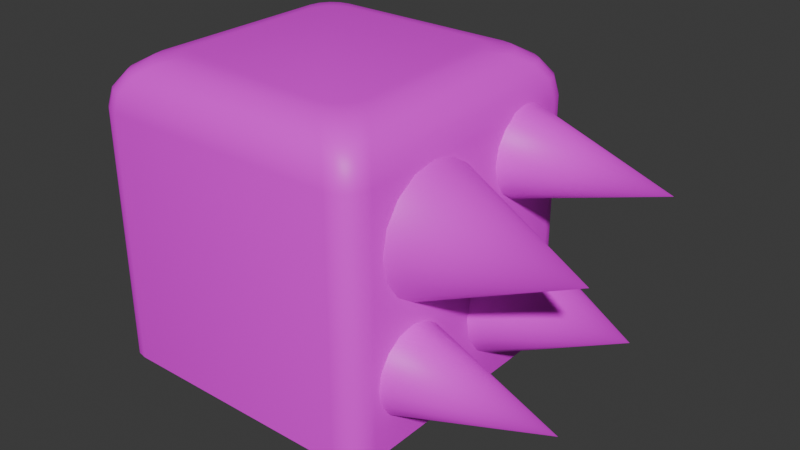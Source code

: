 # Source: Spike.blend  (saved by Blender 4.3.32; exported with 4.5.12 LTS)
import bpy
from mathutils import Matrix  # noqa: F401  (used for matrix-valued properties, if any)

bpy.ops.wm.read_factory_settings(use_empty=True)
scene = bpy.context.scene
scene.name = 'Scene'

# ---- collections
col_collection = bpy.data.collections.new('Collection'); scene.collection.children.link(col_collection)

# ---- images (referenced by path relative to the original .blend; pixels are not part of the script)
import os
ASSET_DIR = os.environ.get("B2B_ASSET_DIR", "")  # directory of the original .blend (textures are referenced by path, not embedded)
HERE = os.path.dirname(os.path.abspath(__file__))  # packed textures are extracted next to this script under _unpacked/

def load_image(name, relpath, width, height, colorspace="sRGB"):
    """Load a texture the original file referenced (path relative to the .blend, or extracted next to this script)."""
    p = next((c for c in (os.path.join(HERE, relpath), os.path.join(ASSET_DIR, relpath)) if relpath and os.path.exists(c)), "")
    if p:
        img = bpy.data.images.load(p, check_existing=True)
        img.name = name
    else:  # same state as the original file: an image datablock whose file is absent (Cycles renders it pink)
        img = bpy.data.images.new(name, width, height)
        img.source = "FILE"
        img.filepath = "//" + (relpath or name)
    img.colorspace_settings.name = colorspace
    return img
img_spike_texture = load_image('Spike_Texture', '', 1024, 1024, 'sRGB')

# ---- materials (node trees are filled in below, after node groups)
mat_material = bpy.data.materials.new('Material')
mat_material.alpha_threshold = 0.0
mat_material.roughness = 0.5
mat_material.line_color = (0.0, 0.0, 0.0, 1.0)

# ---- node groups
ng_smooth_by_angle = bpy.data.node_groups.new('Smooth by Angle', 'GeometryNodeTree')
_s = ng_smooth_by_angle.interface.new_socket(name='Mesh', in_out='OUTPUT', socket_type='NodeSocketGeometry')
_s = ng_smooth_by_angle.interface.new_socket(name='Mesh', in_out='INPUT', socket_type='NodeSocketGeometry')
_s = ng_smooth_by_angle.interface.new_socket(name='Angle', in_out='INPUT', socket_type='NodeSocketFloat')
_s.subtype = 'ANGLE'
_s.default_value = 0.5236
_s.min_value = 0.0
_s.max_value = 3.142
_s.description = 'Maximum face angle for smooth edges'
_s = ng_smooth_by_angle.interface.new_socket(name='Ignore Sharpness', in_out='INPUT', socket_type='NodeSocketBool')
_s.force_non_field = True
ng_smooth_by_angle.description = 'Set the sharpness of mesh edges based on the angle between the neighboring faces'
ng_smooth_by_angle.is_modifier = True
_N = ng_smooth_by_angle.nodes; _L = ng_smooth_by_angle.links
n0 = _N.new('GeometryNodeSetShadeSmooth'); n0.name = 'Set Shade Smooth'; n0.location = (120, -80)
n0.domain = 'EDGE'
n1 = _N.new('GeometryNodeSetShadeSmooth'); n1.name = 'Set Shade Smooth.001'; n1.location = (300, -80)
n2 = _N.new('NodeGroupOutput'); n2.name = 'Group Output'; n2.location = (480, -80)
n3 = _N.new('GeometryNodeInputMeshEdgeAngle'); n3.name = 'Edge Angle'; n3.location = (-440, -240)
n4 = _N.new('NodeGroupInput'); n4.name = 'Group Input'; n4.location = (-80, -80)
n5 = _N.new('GeometryNodeInputEdgeSmooth'); n5.name = 'Is Edge Smooth'; n5.location = (-260, -120)
n6 = _N.new('GeometryNodeInputShadeSmooth'); n6.name = 'Is Shade Smooth'; n6.location = (-440, -397)
n7 = _N.new('FunctionNodeCompare'); n7.name = 'Compare'; n7.location = (-260, -260)
n7.operation = 'LESS_EQUAL'
n7.inputs[6].default_value = (0.0, 0.0, 0.0, 0.0)
n7.inputs[7].default_value = (0.0, 0.0, 0.0, 0.0)
n8 = _N.new('FunctionNodeBooleanMath'); n8.name = 'Boolean Math.001'; n8.location = (-80, -260)
n9 = _N.new('NodeGroupInput'); n9.name = 'Group Input.001'; n9.location = (-440, -329)
n10 = _N.new('NodeGroupInput'); n10.name = 'Group Input.002'; n10.location = (-259, -189)
n11 = _N.new('FunctionNodeBooleanMath'); n11.name = 'Boolean Math'; n11.location = (-80, -149)
n11.operation = 'OR'
n12 = _N.new('FunctionNodeBooleanMath'); n12.name = 'Boolean Math.002'; n12.location = (-260, -380)
n12.operation = 'OR'
n13 = _N.new('NodeGroupInput'); n13.name = 'Group Input.003'; n13.location = (-440, -460)
_L.new(n3.outputs[0], n7.inputs[0])
_L.new(n1.outputs[0], n2.inputs[0])
_L.new(n9.outputs[1], n7.inputs[1])
_L.new(n7.outputs[0], n8.inputs[0])
_L.new(n4.outputs[0], n0.inputs[0])
_L.new(n0.outputs[0], n1.inputs[0])
_L.new(n8.outputs[0], n0.inputs[2])
_L.new(n10.outputs[2], n11.inputs[1])
_L.new(n5.outputs[0], n11.inputs[0])
_L.new(n11.outputs[0], n0.inputs[1])
_L.new(n13.outputs[2], n12.inputs[1])
_L.new(n6.outputs[0], n12.inputs[0])
_L.new(n12.outputs[0], n8.inputs[1])
n2.is_active_output = True

# ---- material node trees
mat_material.use_nodes = True; mat_material.node_tree.nodes.clear()
_N = mat_material.node_tree.nodes; _L = mat_material.node_tree.links
n0 = _N.new('ShaderNodeOutputMaterial'); n0.name = 'Material Output'; n0.location = (300, 300)
n1 = _N.new('ShaderNodeBsdfPrincipled'); n1.name = 'Principled BSDF'; n1.location = (10, 300)
n1.inputs[3].default_value = 1.45
n2 = _N.new('ShaderNodeTexImage'); n2.name = 'Image Texture'; n2.location = (-280, 280)
n2.image = img_spike_texture
_L.new(n1.outputs[0], n0.inputs[0])
_L.new(n2.outputs[0], n1.inputs[0])
n0.is_active_output = True

# ---- world
world_world = bpy.data.worlds.new('World'); scene.world = world_world
world_world.use_nodes = True; world_world.node_tree.nodes.clear()
_N = world_world.node_tree.nodes; _L = world_world.node_tree.links
n0 = _N.new('ShaderNodeOutputWorld'); n0.name = 'World Output'; n0.location = (300, 300)
n1 = _N.new('ShaderNodeBackground'); n1.name = 'Background'; n1.location = (10, 300)
n1.inputs[0].default_value = (0.05088, 0.05088, 0.05088, 1.0)
_L.new(n1.outputs[0], n0.inputs[0])
n0.is_active_output = True
world_world.color = (0.05088, 0.05088, 0.05088)
world_world.sun_shadow_jitter_overblur = 0.0

# ---- meshes
me_cube = bpy.data.meshes.new('Cube')
me_cube.from_pydata([(0.8267, 1.0, -1.0), (1.0, 0.8267, -1.0), (0.893, 0.9868, -1.0), (0.9493, 0.9493, -1.0), (0.9868, 0.893, -1.0), (1.0, -0.8267, -1.0), (0.8267, -1.0, -1.0), (0.9868, -0.893, -1.0), (0.9493, -0.9493, -1.0), (0.893, -0.9868, -1.0), (-1.0, 0.8267, -1.0), (-0.8267, 1.0, -1.0), (-0.9868, 0.893, -1.0), (-0.9493, 0.9493, -1.0), (-0.893, 0.9868, -1.0), (-0.8267, -1.0, -1.0), (-1.0, -0.8267, -1.0), (-0.893, -0.9868, -1.0), (-0.9493, -0.9493, -1.0), (-0.9868, -0.893, -1.0), (0.6881, 0.5042, 1.0), (0.5042, 0.6881, 1.0), (0.6741, 0.5746, 1.0), (0.6342, 0.6342, 1.0), (0.5746, 0.6741, 1.0), (1.0, 0.8261, 0.6881), (0.8261, 1.0, 0.6881), (0.9868, 0.8926, 0.6881), (0.9491, 0.9491, 0.6881), (0.8926, 0.9868, 0.6881), (0.8075, 0.6249, 0.9763), (0.6249, 0.8075, 0.9763), (0.7936, 0.6948, 0.9763), (0.754, 0.754, 0.9763), (0.6948, 0.7936, 0.9763), (0.9087, 0.7294, 0.9087), (0.7294, 0.9087, 0.9087), (0.895, 0.798, 0.9087), (0.8562, 0.8562, 0.9087), (0.798, 0.895, 0.9087), (0.9763, 0.8003, 0.8075), (0.8003, 0.9763, 0.8075), (0.9629, 0.8676, 0.8075), (0.9247, 0.9247, 0.8075), (0.8676, 0.9629, 0.8075), (0.5042, -0.6881, 1.0), (0.6881, -0.5042, 1.0), (0.5746, -0.6741, 1.0), (0.6342, -0.6342, 1.0), (0.6741, -0.5746, 1.0), (0.8261, -1.0, 0.6881), (1.0, -0.8261, 0.6881), (0.8926, -0.9868, 0.6881), (0.9491, -0.9491, 0.6881), (0.9868, -0.8926, 0.6881), (0.6249, -0.8075, 0.9763), (0.8075, -0.6249, 0.9763), (0.6948, -0.7936, 0.9763), (0.754, -0.754, 0.9763), (0.7936, -0.6948, 0.9763), (0.7294, -0.9087, 0.9087), (0.9087, -0.7294, 0.9087), (0.798, -0.895, 0.9087), (0.8562, -0.8562, 0.9087), (0.895, -0.798, 0.9087), (0.8003, -0.9763, 0.8075), (0.9763, -0.8003, 0.8075), (0.8676, -0.9629, 0.8075), (0.9247, -0.9247, 0.8075), (0.9629, -0.8676, 0.8075), (-0.5042, 0.6881, 1.0), (-0.6881, 0.5042, 1.0), (-0.5746, 0.6741, 1.0), (-0.6342, 0.6342, 1.0), (-0.6741, 0.5746, 1.0), (-0.8261, 1.0, 0.6881), (-1.0, 0.8261, 0.6881), (-0.8926, 0.9868, 0.6881), (-0.9491, 0.9491, 0.6881), (-0.9868, 0.8926, 0.6881), (-0.6249, 0.8075, 0.9763), (-0.8075, 0.6249, 0.9763), (-0.6948, 0.7936, 0.9763), (-0.754, 0.754, 0.9763), (-0.7936, 0.6948, 0.9763), (-0.7294, 0.9087, 0.9087), (-0.9087, 0.7294, 0.9087), (-0.798, 0.895, 0.9087), (-0.8562, 0.8562, 0.9087), (-0.895, 0.798, 0.9087), (-0.8003, 0.9763, 0.8075), (-0.9763, 0.8003, 0.8075), (-0.8676, 0.9629, 0.8075), (-0.9247, 0.9247, 0.8075), (-0.9629, 0.8676, 0.8075), (-0.6881, -0.5042, 1.0), (-0.5042, -0.6881, 1.0), (-0.6741, -0.5746, 1.0), (-0.6342, -0.6342, 1.0), (-0.5746, -0.6741, 1.0), (-1.0, -0.8261, 0.6881), (-0.8261, -1.0, 0.6881), (-0.9868, -0.8926, 0.6881), (-0.9491, -0.9491, 0.6881), (-0.8926, -0.9868, 0.6881), (-0.8075, -0.6249, 0.9763), (-0.6249, -0.8075, 0.9763), (-0.7936, -0.6948, 0.9763), (-0.754, -0.754, 0.9763), (-0.6948, -0.7936, 0.9763), (-0.9087, -0.7294, 0.9087), (-0.7294, -0.9087, 0.9087), (-0.895, -0.798, 0.9087), (-0.8562, -0.8562, 0.9087), (-0.798, -0.895, 0.9087), (-0.9763, -0.8003, 0.8075), (-0.8003, -0.9763, 0.8075), (-0.9629, -0.8676, 0.8075), (-0.9247, -0.9247, 0.8075), (-0.8676, -0.9629, 0.8075), (0.6213, 0.2532, 0.269), (0.6213, 0.2087, 0.04835), (0.6213, 0.08205, -0.1387), (0.6213, -0.1076, -0.2638), (0.6213, -0.3312, -0.3077), (0.6213, -0.5549, -0.2638), (0.6213, -0.7445, -0.1387), (0.6213, -0.8712, 0.04835), (0.6213, -0.9157, 0.269), (0.6213, -0.8712, 0.4897), (0.6213, -0.7445, 0.6768), (0.6213, -0.5549, 0.8018), (0.6213, -0.3312, 0.8457), (0.6213, -0.1076, 0.8018), (0.6213, 0.08205, 0.6768), (0.6213, 0.2087, 0.4897), (1.978, -0.3312, 0.269), (0.9331, 0.8423, -0.4717), (0.9331, 0.8093, -0.6313), (0.9331, 0.7156, -0.7666), (0.9331, 0.5752, -0.8571), (0.9331, 0.4096, -0.8888), (0.9331, 0.2441, -0.8571), (0.9331, 0.1037, -0.7666), (0.9331, 0.009931, -0.6313), (0.9331, -0.023, -0.4717), (0.9331, 0.009931, -0.3121), (0.9331, 0.1037, -0.1768), (0.9331, 0.2441, -0.08636), (0.9331, 0.4096, -0.05461), (0.9331, 0.5752, -0.08636), (0.9331, 0.7156, -0.1768), (0.9331, 0.8093, -0.3121), (1.864, 0.4096, -0.4717), (0.8289, 0.8725, 0.4474), (0.8289, 0.8464, 0.3164), (0.8289, 0.7722, 0.2054), (0.8289, 0.6612, 0.1313), (0.8289, 0.5303, 0.1052), (0.8289, 0.3994, 0.1313), (0.8289, 0.2884, 0.2054), (0.8289, 0.2142, 0.3164), (0.8289, 0.1882, 0.4474), (0.8289, 0.2142, 0.5783), (0.8289, 0.2884, 0.6893), (0.8289, 0.3994, 0.7635), (0.8289, 0.5303, 0.7895), (0.8289, 0.6612, 0.7635), (0.8289, 0.7722, 0.6893), (0.8289, 0.8464, 0.5783), (1.968, 0.5303, 0.4474), (0.8289, -0.159, -0.5459), (0.8289, -0.1851, -0.6768), (0.8289, -0.2592, -0.7878), (0.8289, -0.3702, -0.862), (0.8289, -0.5012, -0.888), (0.8289, -0.6321, -0.862), (0.8289, -0.7431, -0.7878), (0.8289, -0.8173, -0.6768), (0.8289, -0.8433, -0.5459), (0.8289, -0.8173, -0.415), (0.8289, -0.7431, -0.304), (0.8289, -0.6321, -0.2298), (0.8289, -0.5012, -0.2037), (0.8289, -0.3702, -0.2298), (0.8289, -0.2592, -0.304), (0.8289, -0.1851, -0.415), (1.968, -0.5012, -0.5459)], [], [(16, 100, 76, 10), (70, 21, 31, 80), (1, 25, 51, 5), (90, 41, 26, 75), (6, 50, 101, 15), (65, 116, 101, 50), (60, 111, 116, 65), (95, 71, 81, 105), (55, 106, 111, 60), (20, 22, 23, 24, 21, 70, 72, 73, 74, 71, 95, 97, 98, 99, 96, 45, 47, 48, 49, 46), (80, 31, 36, 85), (85, 36, 41, 90), (30, 56, 61, 35), (115, 91, 76, 100), (110, 86, 91, 115), (105, 81, 86, 110), (20, 46, 56, 30), (35, 61, 66, 40), (45, 96, 106, 55), (40, 66, 51, 25), (56, 46, 49, 59), (59, 49, 48, 58), (58, 48, 47, 57), (57, 47, 45, 55), (95, 105, 107, 97), (97, 107, 108, 98), (98, 108, 109, 99), (99, 109, 106, 96), (61, 56, 59, 64), (64, 59, 58, 63), (63, 58, 57, 62), (62, 57, 55, 60), (105, 110, 112, 107), (107, 112, 113, 108), (108, 113, 114, 109), (109, 114, 111, 106), (66, 61, 64, 69), (69, 64, 63, 68), (68, 63, 62, 67), (67, 62, 60, 65), (110, 115, 117, 112), (112, 117, 118, 113), (113, 118, 119, 114), (114, 119, 116, 111), (51, 66, 69, 54), (54, 69, 68, 53), (53, 68, 67, 52), (52, 67, 65, 50), (115, 100, 102, 117), (117, 102, 103, 118), (118, 103, 104, 119), (119, 104, 101, 116), (31, 21, 24, 34), (34, 24, 23, 33), (33, 23, 22, 32), (32, 22, 20, 30), (36, 31, 34, 39), (39, 34, 33, 38), (38, 33, 32, 37), (37, 32, 30, 35), (41, 36, 39, 44), (44, 39, 38, 43), (43, 38, 37, 42), (42, 37, 35, 40), (26, 41, 44, 29), (29, 44, 43, 28), (28, 43, 42, 27), (27, 42, 40, 25), (70, 80, 82, 72), (72, 82, 83, 73), (73, 83, 84, 74), (74, 84, 81, 71), (80, 85, 87, 82), (82, 87, 88, 83), (83, 88, 89, 84), (84, 89, 86, 81), (85, 90, 92, 87), (87, 92, 93, 88), (88, 93, 94, 89), (89, 94, 91, 86), (90, 75, 77, 92), (92, 77, 78, 93), (93, 78, 79, 94), (94, 79, 76, 91), (10, 76, 79, 12), (12, 79, 78, 13), (13, 78, 77, 14), (14, 77, 75, 11), (25, 1, 4, 27), (27, 4, 3, 28), (28, 3, 2, 29), (29, 2, 0, 26), (50, 6, 9, 52), (52, 9, 8, 53), (53, 8, 7, 54), (54, 7, 5, 51), (100, 16, 19, 102), (102, 19, 18, 103), (103, 18, 17, 104), (104, 17, 15, 101), (11, 75, 26, 0), (120, 136, 121), (121, 136, 122), (122, 136, 123), (123, 136, 124), (124, 136, 125), (125, 136, 126), (126, 136, 127), (127, 136, 128), (128, 136, 129), (129, 136, 130), (130, 136, 131), (131, 136, 132), (132, 136, 133), (133, 136, 134), (134, 136, 135), (135, 136, 120), (137, 153, 138), (138, 153, 139), (139, 153, 140), (140, 153, 141), (141, 153, 142), (142, 153, 143), (143, 153, 144), (144, 153, 145), (145, 153, 146), (146, 153, 147), (147, 153, 148), (148, 153, 149), (149, 153, 150), (150, 153, 151), (151, 153, 152), (152, 153, 137), (154, 170, 155), (155, 170, 156), (156, 170, 157), (157, 170, 158), (158, 170, 159), (159, 170, 160), (160, 170, 161), (161, 170, 162), (162, 170, 163), (163, 170, 164), (164, 170, 165), (165, 170, 166), (166, 170, 167), (167, 170, 168), (168, 170, 169), (169, 170, 154), (171, 187, 172), (172, 187, 173), (173, 187, 174), (174, 187, 175), (175, 187, 176), (176, 187, 177), (177, 187, 178), (178, 187, 179), (179, 187, 180), (180, 187, 181), (181, 187, 182), (182, 187, 183), (183, 187, 184), (184, 187, 185), (185, 187, 186), (186, 187, 171)])
me_cube.polygons.foreach_set('use_smooth', [True] * 165)
_uv = me_cube.uv_layers.new(name='UVMap')
_uv.uv.foreach_set('vector', [0.485, 0.006448, 0.4849, 0.2674, 0.2296, 0.2674, 0.2294, 0.006448, 0.4352, 0.6917, 0.2793, 0.6917, 0.2606, 0.6729, 0.4538, 0.6729, 0.7535, 0.3555, 0.7534, 0.6165, 0.498, 0.6165, 0.4979, 0.3555, 0.4809, 0.6353, 0.2335, 0.6353, 0.2296, 0.6165, 0.4849, 0.6165, 0.7535, 0.006448, 0.7534, 0.2674, 0.498, 0.2674, 0.4979, 0.006448, 0.7494, 0.2862, 0.502, 0.2862, 0.498, 0.2674, 0.7534, 0.2674, 0.7385, 0.305, 0.513, 0.305, 0.502, 0.2862, 0.7494, 0.2862, 0.4352, 0.3426, 0.2793, 0.3426, 0.2606, 0.3238, 0.4538, 0.3238, 0.7223, 0.3238, 0.5291, 0.3238, 0.513, 0.305, 0.7385, 0.305, 0.6833, 0.8889, 0.6811, 0.8998, 0.675, 0.909, 0.6657, 0.9152, 0.6549, 0.9173, 0.499, 0.9173, 0.4881, 0.9152, 0.4789, 0.909, 0.4727, 0.8998, 0.4706, 0.8889, 0.4706, 0.733, 0.4727, 0.7222, 0.4789, 0.7129, 0.4881, 0.7068, 0.499, 0.7046, 0.6549, 0.7046, 0.6657, 0.7068, 0.675, 0.7129, 0.6811, 0.7222, 0.6833, 0.733, 0.4538, 0.6729, 0.2606, 0.6729, 0.2445, 0.6541, 0.47, 0.6541, 0.47, 0.6541, 0.2445, 0.6541, 0.2335, 0.6353, 0.4809, 0.6353, 0.7223, 0.6729, 0.5291, 0.6729, 0.513, 0.6541, 0.7385, 0.6541, 0.4809, 0.2862, 0.2335, 0.2862, 0.2296, 0.2674, 0.4849, 0.2674, 0.47, 0.305, 0.2445, 0.305, 0.2335, 0.2862, 0.4809, 0.2862, 0.4538, 0.3238, 0.2606, 0.3238, 0.2445, 0.305, 0.47, 0.305, 0.7036, 0.6917, 0.5478, 0.6917, 0.5291, 0.6729, 0.7223, 0.6729, 0.7385, 0.6541, 0.513, 0.6541, 0.502, 0.6353, 0.7494, 0.6353, 0.7036, 0.3426, 0.5478, 0.3426, 0.5291, 0.3238, 0.7223, 0.3238, 0.7494, 0.6353, 0.502, 0.6353, 0.498, 0.6165, 0.7534, 0.6165, 0.1602, 0.3356, 0.1608, 0.3635, 0.1509, 0.3572, 0.1504, 0.3297, 0.1504, 0.3297, 0.1509, 0.3572, 0.1394, 0.3551, 0.1394, 0.3277, 0.1394, 0.3277, 0.1394, 0.3551, 0.1278, 0.3572, 0.1283, 0.3297, 0.1283, 0.3297, 0.1278, 0.3572, 0.1179, 0.3635, 0.1185, 0.3356, 0.1737, 0.3635, 0.1743, 0.3356, 0.184, 0.3297, 0.1836, 0.3572, 0.1836, 0.3572, 0.184, 0.3297, 0.1951, 0.3277, 0.1951, 0.3551, 0.1951, 0.3551, 0.1951, 0.3277, 0.2062, 0.3297, 0.2067, 0.3572, 0.2067, 0.3572, 0.2062, 0.3297, 0.216, 0.3356, 0.2165, 0.3635, 0.1596, 0.3097, 0.1602, 0.3356, 0.1504, 0.3297, 0.1498, 0.3049, 0.1498, 0.3049, 0.1504, 0.3297, 0.1394, 0.3277, 0.1394, 0.3034, 0.1394, 0.3034, 0.1394, 0.3277, 0.1283, 0.3297, 0.1289, 0.3049, 0.1289, 0.3049, 0.1283, 0.3297, 0.1185, 0.3356, 0.1191, 0.3097, 0.1743, 0.3356, 0.1749, 0.3097, 0.1847, 0.3049, 0.184, 0.3297, 0.184, 0.3297, 0.1847, 0.3049, 0.1951, 0.3034, 0.1951, 0.3277, 0.1951, 0.3277, 0.1951, 0.3034, 0.2056, 0.3049, 0.2062, 0.3297, 0.2062, 0.3297, 0.2056, 0.3049, 0.2154, 0.3097, 0.216, 0.3356, 0.1594, 0.2872, 0.1596, 0.3097, 0.1498, 0.3049, 0.1493, 0.2842, 0.1493, 0.2842, 0.1498, 0.3049, 0.1394, 0.3034, 0.1394, 0.2831, 0.1394, 0.2831, 0.1394, 0.3034, 0.1289, 0.3049, 0.1295, 0.2842, 0.1295, 0.2842, 0.1289, 0.3049, 0.1191, 0.3097, 0.1194, 0.2872, 0.1749, 0.3097, 0.1751, 0.2872, 0.1852, 0.2842, 0.1847, 0.3049, 0.1847, 0.3049, 0.1852, 0.2842, 0.1951, 0.2831, 0.1951, 0.3034, 0.1951, 0.3034, 0.1951, 0.2831, 0.205, 0.2842, 0.2056, 0.3049, 0.2056, 0.3049, 0.205, 0.2842, 0.2151, 0.2872, 0.2154, 0.3097, 0.1601, 0.267, 0.1594, 0.2872, 0.1493, 0.2842, 0.1496, 0.2658, 0.1496, 0.2658, 0.1493, 0.2842, 0.1394, 0.2831, 0.1394, 0.2654, 0.1394, 0.2654, 0.1394, 0.2831, 0.1295, 0.2842, 0.1292, 0.2658, 0.1292, 0.2658, 0.1295, 0.2842, 0.1194, 0.2872, 0.1186, 0.267, 0.1751, 0.2872, 0.1744, 0.267, 0.1849, 0.2658, 0.1852, 0.2842, 0.1852, 0.2842, 0.1849, 0.2658, 0.1951, 0.2654, 0.1951, 0.2831, 0.1951, 0.2831, 0.1951, 0.2654, 0.2053, 0.2658, 0.205, 0.2842, 0.205, 0.2842, 0.2053, 0.2658, 0.2159, 0.267, 0.2151, 0.2872, 0.04871, 0.3356, 0.0493, 0.3635, 0.03943, 0.3572, 0.03895, 0.3297, 0.03895, 0.3297, 0.03943, 0.3572, 0.02787, 0.3551, 0.02787, 0.3277, 0.02787, 0.3277, 0.02787, 0.3551, 0.01632, 0.3572, 0.0168, 0.3297, 0.0168, 0.3297, 0.01632, 0.3572, 0.006448, 0.3635, 0.00704, 0.3356, 0.04814, 0.3097, 0.04871, 0.3356, 0.03895, 0.3297, 0.03833, 0.3049, 0.03833, 0.3049, 0.03895, 0.3297, 0.02787, 0.3277, 0.02787, 0.3034, 0.02787, 0.3034, 0.02787, 0.3277, 0.0168, 0.3297, 0.01742, 0.3049, 0.01742, 0.3049, 0.0168, 0.3297, 0.00704, 0.3356, 0.007613, 0.3097, 0.04788, 0.2872, 0.04814, 0.3097, 0.03833, 0.3049, 0.03778, 0.2842, 0.03778, 0.2842, 0.03833, 0.3049, 0.02787, 0.3034, 0.02787, 0.2831, 0.02787, 0.2831, 0.02787, 0.3034, 0.01742, 0.3049, 0.01797, 0.2842, 0.01797, 0.2842, 0.01742, 0.3049, 0.007613, 0.3097, 0.007866, 0.2872, 0.04865, 0.267, 0.04788, 0.2872, 0.03778, 0.2842, 0.03808, 0.2658, 0.03808, 0.2658, 0.03778, 0.2842, 0.02787, 0.2831, 0.02787, 0.2654, 0.02787, 0.2654, 0.02787, 0.2831, 0.01797, 0.2842, 0.01766, 0.2658, 0.01766, 0.2658, 0.01797, 0.2842, 0.007866, 0.2872, 0.007104, 0.267, 0.0622, 0.3635, 0.06279, 0.3356, 0.07255, 0.3297, 0.07207, 0.3572, 0.07207, 0.3572, 0.07255, 0.3297, 0.08362, 0.3277, 0.08362, 0.3551, 0.08362, 0.3551, 0.08362, 0.3277, 0.0947, 0.3297, 0.09518, 0.3572, 0.09518, 0.3572, 0.0947, 0.3297, 0.1045, 0.3356, 0.1051, 0.3635, 0.06279, 0.3356, 0.06336, 0.3097, 0.07317, 0.3049, 0.07255, 0.3297, 0.07255, 0.3297, 0.07317, 0.3049, 0.08362, 0.3034, 0.08362, 0.3277, 0.08362, 0.3277, 0.08362, 0.3034, 0.09408, 0.3049, 0.0947, 0.3297, 0.0947, 0.3297, 0.09408, 0.3049, 0.1039, 0.3097, 0.1045, 0.3356, 0.06336, 0.3097, 0.06362, 0.2872, 0.07372, 0.2842, 0.07317, 0.3049, 0.07317, 0.3049, 0.07372, 0.2842, 0.08362, 0.2831, 0.08362, 0.3034, 0.08362, 0.3034, 0.08362, 0.2831, 0.09353, 0.2842, 0.09408, 0.3049, 0.09408, 0.3049, 0.09353, 0.2842, 0.1036, 0.2872, 0.1039, 0.3097, 0.06362, 0.2872, 0.06285, 0.267, 0.07341, 0.2658, 0.07372, 0.2842, 0.07372, 0.2842, 0.07341, 0.2658, 0.08362, 0.2654, 0.08362, 0.2831, 0.08362, 0.2831, 0.08362, 0.2654, 0.09383, 0.2658, 0.09353, 0.2842, 0.09353, 0.2842, 0.09383, 0.2658, 0.1044, 0.267, 0.1036, 0.2872, 0.1048, 0.006468, 0.1044, 0.267, 0.09383, 0.2658, 0.09422, 0.006453, 0.09422, 0.006453, 0.09383, 0.2658, 0.08362, 0.2654, 0.08362, 0.006448, 0.08362, 0.006448, 0.08362, 0.2654, 0.07341, 0.2658, 0.07302, 0.006453, 0.07302, 0.006453, 0.07341, 0.2658, 0.06285, 0.267, 0.06243, 0.006468, 0.007104, 0.267, 0.006686, 0.006468, 0.01728, 0.006453, 0.01766, 0.2658, 0.01766, 0.2658, 0.01728, 0.006453, 0.02787, 0.006448, 0.02787, 0.2654, 0.02787, 0.2654, 0.02787, 0.006448, 0.03847, 0.006453, 0.03808, 0.2658, 0.03808, 0.2658, 0.03847, 0.006453, 0.04906, 0.006468, 0.04865, 0.267, 0.1186, 0.267, 0.1182, 0.006468, 0.1288, 0.006453, 0.1292, 0.2658, 0.1292, 0.2658, 0.1288, 0.006453, 0.1394, 0.006448, 0.1394, 0.2654, 0.1394, 0.2654, 0.1394, 0.006448, 0.15, 0.006453, 0.1496, 0.2658, 0.1496, 0.2658, 0.15, 0.006453, 0.1606, 0.006468, 0.1601, 0.267, 0.1744, 0.267, 0.1739, 0.006468, 0.1845, 0.006453, 0.1849, 0.2658, 0.1849, 0.2658, 0.1845, 0.006453, 0.1951, 0.006448, 0.1951, 0.2654, 0.1951, 0.2654, 0.1951, 0.006448, 0.2057, 0.006453, 0.2053, 0.2658, 0.2053, 0.2658, 0.2057, 0.006453, 0.2163, 0.006468, 0.2159, 0.267, 0.485, 0.3555, 0.4849, 0.6165, 0.2296, 0.6165, 0.2294, 0.3555, 0.1449, 0.9002, 0.1753, 0.9013, 0.1451, 0.9049, 0.1451, 0.9049, 0.1753, 0.9013, 0.146, 0.9094, 0.1153, 0.8577, 0.1153, 0.8273, 0.1199, 0.8573, 0.1199, 0.8573, 0.1153, 0.8273, 0.1245, 0.8562, 0.1245, 0.8562, 0.1153, 0.8273, 0.1288, 0.8544, 0.1288, 0.8544, 0.1153, 0.8273, 0.1328, 0.8521, 0.1753, 0.871, 0.1753, 0.9013, 0.1707, 0.8713, 0.1707, 0.8713, 0.1753, 0.9013, 0.1661, 0.8723, 0.1661, 0.8723, 0.1753, 0.9013, 0.1618, 0.8741, 0.1618, 0.8741, 0.1753, 0.9013, 0.1579, 0.8765, 0.1579, 0.8765, 0.1753, 0.9013, 0.1543, 0.8795, 0.1543, 0.8795, 0.1753, 0.9013, 0.1512, 0.883, 0.1512, 0.883, 0.1753, 0.9013, 0.1486, 0.8869, 0.1486, 0.8869, 0.1753, 0.9013, 0.1467, 0.8912, 0.1467, 0.8912, 0.1753, 0.9013, 0.1455, 0.8956, 0.1455, 0.8956, 0.1753, 0.9013, 0.1449, 0.9002, 0.1153, 0.8814, 0.1363, 0.8804, 0.1157, 0.8847, 0.1157, 0.8847, 0.1363, 0.8804, 0.1167, 0.888, 0.2287, 0.8209, 0.2416, 0.8043, 0.2316, 0.8227, 0.2316, 0.8227, 0.2416, 0.8043, 0.2348, 0.8241, 0.2348, 0.8241, 0.2416, 0.8043, 0.2381, 0.825, 0.2381, 0.825, 0.2416, 0.8043, 0.2416, 0.8253, 0.1363, 0.8594, 0.1363, 0.8804, 0.133, 0.8596, 0.133, 0.8596, 0.1363, 0.8804, 0.1297, 0.8604, 0.1297, 0.8604, 0.1363, 0.8804, 0.1266, 0.8617, 0.1266, 0.8617, 0.1363, 0.8804, 0.1238, 0.8635, 0.1238, 0.8635, 0.1363, 0.8804, 0.1212, 0.8658, 0.1212, 0.8658, 0.1363, 0.8804, 0.1191, 0.8685, 0.1191, 0.8685, 0.1363, 0.8804, 0.1173, 0.8715, 0.1173, 0.8715, 0.1363, 0.8804, 0.1161, 0.8747, 0.1161, 0.8747, 0.1363, 0.8804, 0.1154, 0.8781, 0.1154, 0.8781, 0.1363, 0.8804, 0.1153, 0.8814, 0.2384, 0.7887, 0.2164, 0.7781, 0.2395, 0.7861, 0.2395, 0.7861, 0.2164, 0.7781, 0.2402, 0.7835, 0.2164, 0.8549, 0.2164, 0.8304, 0.2191, 0.8548, 0.2191, 0.8548, 0.2164, 0.8304, 0.2218, 0.8543, 0.2218, 0.8543, 0.2164, 0.8304, 0.2244, 0.8535, 0.2244, 0.8535, 0.2164, 0.8304, 0.227, 0.8525, 0.2164, 0.8026, 0.2164, 0.7781, 0.2191, 0.8024, 0.2191, 0.8024, 0.2164, 0.7781, 0.2218, 0.8019, 0.2218, 0.8019, 0.2164, 0.7781, 0.2244, 0.8012, 0.2244, 0.8012, 0.2164, 0.7781, 0.227, 0.8001, 0.227, 0.8001, 0.2164, 0.7781, 0.2294, 0.7988, 0.2294, 0.7988, 0.2164, 0.7781, 0.2316, 0.7972, 0.2316, 0.7972, 0.2164, 0.7781, 0.2337, 0.7954, 0.2337, 0.7954, 0.2164, 0.7781, 0.2355, 0.7933, 0.2355, 0.7933, 0.2164, 0.7781, 0.2371, 0.7911, 0.2371, 0.7911, 0.2164, 0.7781, 0.2384, 0.7887, 0.2125, 0.8716, 0.207, 0.8954, 0.2098, 0.8711, 0.2098, 0.8711, 0.207, 0.8954, 0.207, 0.871, 0.2164, 0.8263, 0.227, 0.8043, 0.2189, 0.8274, 0.2189, 0.8274, 0.227, 0.8043, 0.2215, 0.8281, 0.2215, 0.8281, 0.227, 0.8043, 0.2242, 0.8286, 0.2242, 0.8286, 0.227, 0.8043, 0.227, 0.8287, 0.2309, 0.89, 0.207, 0.8954, 0.2301, 0.8874, 0.2301, 0.8874, 0.207, 0.8954, 0.2291, 0.8848, 0.2291, 0.8848, 0.207, 0.8954, 0.2277, 0.8824, 0.2277, 0.8824, 0.207, 0.8954, 0.2262, 0.8802, 0.2262, 0.8802, 0.207, 0.8954, 0.2243, 0.8781, 0.2243, 0.8781, 0.207, 0.8954, 0.2223, 0.8763, 0.2223, 0.8763, 0.207, 0.8954, 0.22, 0.8747, 0.22, 0.8747, 0.207, 0.8954, 0.2176, 0.8734, 0.2176, 0.8734, 0.207, 0.8954, 0.2151, 0.8723, 0.2151, 0.8723, 0.207, 0.8954, 0.2125, 0.8716])
me_cube.materials.append(mat_material)
me_cube.use_mirror_vertex_groups = False
me_cube.update()

# ---- objects
ob_cube = bpy.data.objects.new('Cube', me_cube)

# ---- transforms, parenting, visibility, modifiers, constraints
ob_cube.location = (0.0, 0.0, 1.0)
ob_cube.lock_rotations_4d = False
ob_cube.empty_display_type = 'ARROWS'
ob_cube.lineart.crease_threshold = 0.0
_m = ob_cube.modifiers.new('Smooth by Angle', 'NODES')
_m.node_group = ng_smooth_by_angle
_m.use_pin_to_last = True
_m.show_group_selector = False

# ---- collection membership
col_collection.objects.link(ob_cube)

# ---- scene / render settings (as saved in the file)
scene.frame_start = 1; scene.frame_end = 250; scene.frame_set(1)
scene.render.engine = 'BLENDER_EEVEE_NEXT'
bpy.context.view_layer.update()

# ---- added for rendering (the .blend has no active camera and no usable light): camera, sun
cam_auto = bpy.data.cameras.new('AutoCamera')
cam_auto.lens = 50.0
cam_auto.sensor_width = 36.0
cam_auto.clip_end = 1000.0
ob_auto_camera = bpy.data.objects.new('AutoCamera', cam_auto)
scene.collection.objects.link(ob_auto_camera)
ob_auto_camera.location = (4.28923, -4.56016, 4.04011)
ob_auto_camera.rotation_euler = (1.09748, -7.21219e-08, 0.694738)
scene.camera = ob_auto_camera
light_auto_sun = bpy.data.lights.new('AutoSun', 'SUN')
light_auto_sun.energy = 3.0
light_auto_sun.angle = 0.0523599
ob_auto_sun = bpy.data.objects.new('AutoSun', light_auto_sun)
scene.collection.objects.link(ob_auto_sun)
ob_auto_sun.rotation_euler = (0.872665, 0.174533, 0.523599)
bpy.context.view_layer.update()
